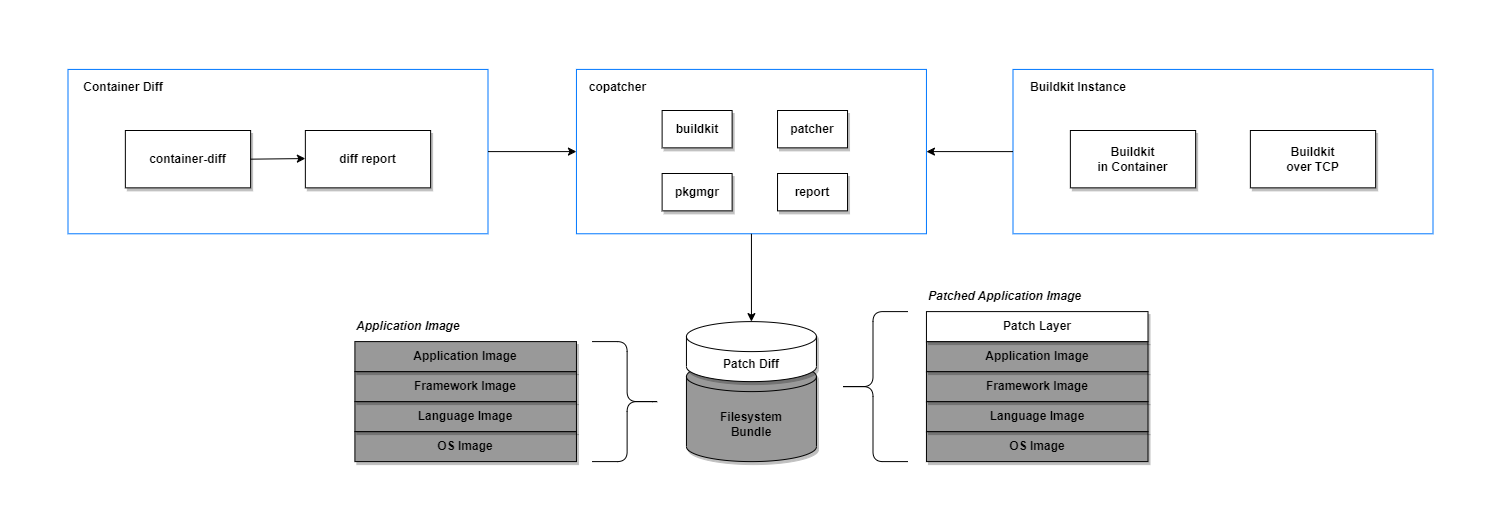

The diagram above was exported from draw.io. Its source (the exported page's mxGraphModel, read from the mxfile embedded in the PNG):
<mxGraphModel dx="1430" dy="4147" grid="1" gridSize="10" guides="1" tooltips="1" connect="1" arrows="1" fold="1" page="1" pageScale="1" pageWidth="827" pageHeight="1169" math="0" shadow="0">
  <root>
    <mxCell id="0" />
    <mxCell id="1" parent="0" />
    <mxCell id="70" value="" style="rounded=0;whiteSpace=wrap;html=1;dashed=1;strokeColor=#FFFFFF;fillColor=#FFFFFF;" parent="1" vertex="1">
      <mxGeometry x="10" y="-210" width="1500" height="530" as="geometry" />
    </mxCell>
    <mxCell id="48" value="" style="rounded=0;whiteSpace=wrap;html=1;fillColor=#FFFFFF;strokeColor=#0077ff;" parent="1" vertex="1">
      <mxGeometry x="77.5" y="-141.08" width="420" height="164.36" as="geometry" />
    </mxCell>
    <mxCell id="122" value="" style="endArrow=classic;startArrow=none;html=1;strokeColor=#000000;exitX=1;exitY=0.5;exitDx=0;exitDy=0;entryX=0;entryY=0.5;entryDx=0;entryDy=0;startFill=0;" parent="1" source="48" target="204" edge="1">
      <mxGeometry width="50" height="50" relative="1" as="geometry">
        <mxPoint x="1197.5" y="-51.720000000000006" as="sourcePoint" />
        <mxPoint x="1267.5" y="3.2799999999999994" as="targetPoint" />
      </mxGeometry>
    </mxCell>
    <mxCell id="190" value="&lt;b&gt;&lt;font&gt;diff report&lt;/font&gt;&lt;/b&gt;" style="rounded=0;whiteSpace=wrap;html=1;strokeColor=#000000;fillColor=#FFFFFF;shadow=1;fontColor=#000000;" parent="1" vertex="1">
      <mxGeometry x="314.86" y="-80" width="125.27" height="57.35" as="geometry" />
    </mxCell>
    <mxCell id="200" value="&lt;b&gt;&lt;font&gt;Container Diff&lt;/font&gt;&lt;/b&gt;" style="text;html=1;strokeColor=none;fillColor=none;align=center;verticalAlign=middle;whiteSpace=wrap;rounded=0;fontColor=#000000;" parent="1" vertex="1">
      <mxGeometry x="87.5" y="-132.72" width="90" height="20" as="geometry" />
    </mxCell>
    <mxCell id="204" value="" style="rounded=0;whiteSpace=wrap;html=1;fillColor=#FFFFFF;strokeColor=#0077ff;" parent="1" vertex="1">
      <mxGeometry x="585.95" y="-141.09" width="350" height="164.36" as="geometry" />
    </mxCell>
    <mxCell id="206" value="&lt;b&gt;&lt;font&gt;copatcher&lt;/font&gt;&lt;/b&gt;" style="text;html=1;strokeColor=none;fillColor=none;align=center;verticalAlign=middle;whiteSpace=wrap;rounded=0;fontColor=#000000;" parent="1" vertex="1">
      <mxGeometry x="601.62" y="-132.72" width="50.51" height="20" as="geometry" />
    </mxCell>
    <mxCell id="218" value="&lt;b&gt;&lt;font&gt;container-diff&lt;/font&gt;&lt;/b&gt;" style="rounded=0;whiteSpace=wrap;html=1;strokeColor=#000000;fillColor=#FFFFFF;shadow=1;fontColor=#000000;" parent="1" vertex="1">
      <mxGeometry x="134.86" y="-79.99999999999997" width="125.27" height="57.35" as="geometry" />
    </mxCell>
    <mxCell id="219" value="" style="endArrow=classic;startArrow=none;html=1;strokeColor=#000000;exitX=1;exitY=0.5;exitDx=0;exitDy=0;entryX=0;entryY=0.5;entryDx=0;entryDy=0;startFill=0;" parent="1" source="218" edge="1">
      <mxGeometry width="50" height="50" relative="1" as="geometry">
        <mxPoint x="226.41000000000003" y="-51.93999999999953" as="sourcePoint" />
        <mxPoint x="314.86000000000007" y="-51.94999999999975" as="targetPoint" />
      </mxGeometry>
    </mxCell>
    <mxCell id="221" value="Filesystem&lt;br&gt;Bundle" style="shape=cylinder3;whiteSpace=wrap;html=1;boundedLbl=1;backgroundOutline=1;size=15;shadow=1;fontStyle=1;fillColor=#999999;" parent="1" vertex="1">
      <mxGeometry x="695.95" y="151.1" width="130" height="100" as="geometry" />
    </mxCell>
    <mxCell id="220" value="Patch Diff" style="shape=cylinder3;whiteSpace=wrap;html=1;boundedLbl=1;backgroundOutline=1;size=15;shadow=1;fontStyle=1" parent="1" vertex="1">
      <mxGeometry x="695.95" y="111.10000000000001" width="130" height="60" as="geometry" />
    </mxCell>
    <mxCell id="222" value="OS Image" style="rounded=0;whiteSpace=wrap;html=1;shadow=1;fillColor=#999999;fontStyle=1" parent="1" vertex="1">
      <mxGeometry x="935.95" y="221.1" width="221.55" height="30" as="geometry" />
    </mxCell>
    <mxCell id="223" value="Language Image" style="rounded=0;whiteSpace=wrap;html=1;shadow=1;fillColor=#999999;fontStyle=1" parent="1" vertex="1">
      <mxGeometry x="935.95" y="191.1" width="221.55" height="30" as="geometry" />
    </mxCell>
    <mxCell id="224" value="Framework Image" style="rounded=0;whiteSpace=wrap;html=1;shadow=1;fillColor=#999999;fontStyle=1" parent="1" vertex="1">
      <mxGeometry x="935.95" y="161.1" width="221.55" height="30" as="geometry" />
    </mxCell>
    <mxCell id="225" value="Application Image" style="rounded=0;whiteSpace=wrap;html=1;shadow=1;fillColor=#999999;fontStyle=1" parent="1" vertex="1">
      <mxGeometry x="935.95" y="131.1" width="221.55" height="30" as="geometry" />
    </mxCell>
    <mxCell id="226" value="Patch Layer" style="rounded=0;whiteSpace=wrap;html=1;shadow=1;fillColor=#FFFFFF;fontStyle=1" parent="1" vertex="1">
      <mxGeometry x="935.95" y="101.10000000000001" width="221.55" height="30" as="geometry" />
    </mxCell>
    <mxCell id="227" value="OS Image" style="rounded=0;whiteSpace=wrap;html=1;shadow=1;fillColor=#999999;fontStyle=1" parent="1" vertex="1">
      <mxGeometry x="364.40000000000003" y="221.1" width="221.55" height="30" as="geometry" />
    </mxCell>
    <mxCell id="228" value="Language Image" style="rounded=0;whiteSpace=wrap;html=1;shadow=1;fillColor=#999999;fontStyle=1" parent="1" vertex="1">
      <mxGeometry x="364.40000000000003" y="191.1" width="221.55" height="30" as="geometry" />
    </mxCell>
    <mxCell id="229" value="Framework Image" style="rounded=0;whiteSpace=wrap;html=1;shadow=1;fillColor=#999999;fontStyle=1" parent="1" vertex="1">
      <mxGeometry x="364.40000000000003" y="161.1" width="221.55" height="30" as="geometry" />
    </mxCell>
    <mxCell id="230" value="Application Image" style="rounded=0;whiteSpace=wrap;html=1;shadow=1;fillColor=#999999;fontStyle=1" parent="1" vertex="1">
      <mxGeometry x="364.40000000000003" y="131.1" width="221.55" height="30" as="geometry" />
    </mxCell>
    <mxCell id="231" value="&lt;i&gt;Patched Application Image&lt;/i&gt;" style="text;html=1;strokeColor=none;fillColor=none;align=left;verticalAlign=middle;whiteSpace=wrap;rounded=0;shadow=1;fontStyle=1" parent="1" vertex="1">
      <mxGeometry x="935.95" y="71.10000000000001" width="221.55" height="30" as="geometry" />
    </mxCell>
    <mxCell id="232" value="&lt;i&gt;Application Image&lt;/i&gt;" style="text;html=1;strokeColor=none;fillColor=none;align=left;verticalAlign=middle;whiteSpace=wrap;rounded=0;shadow=1;fontStyle=1" parent="1" vertex="1">
      <mxGeometry x="364.40000000000003" y="101.10000000000001" width="221.55" height="30" as="geometry" />
    </mxCell>
    <mxCell id="233" value="" style="shape=curlyBracket;whiteSpace=wrap;html=1;rounded=1;labelPosition=left;verticalLabelPosition=middle;align=right;verticalAlign=middle;shadow=0;fillColor=#FFFFFF;size=0.5;" parent="1" vertex="1">
      <mxGeometry x="847.5" y="101.10000000000001" width="70" height="150" as="geometry" />
    </mxCell>
    <mxCell id="234" value="" style="shape=curlyBracket;whiteSpace=wrap;html=1;rounded=1;labelPosition=left;verticalLabelPosition=middle;align=right;verticalAlign=middle;shadow=0;fillColor=#FFFFFF;size=0.5;rotation=-180;" parent="1" vertex="1">
      <mxGeometry x="601.62" y="131.1" width="70" height="120" as="geometry" />
    </mxCell>
    <mxCell id="235" value="" style="endArrow=classic;startArrow=none;html=1;strokeColor=#000000;exitX=0.5;exitY=1;exitDx=0;exitDy=0;entryX=0.5;entryY=0;entryDx=0;entryDy=0;startFill=0;entryPerimeter=0;" parent="1" source="204" target="220" edge="1">
      <mxGeometry width="50" height="50" relative="1" as="geometry">
        <mxPoint x="507.5000000000002" y="-48.899999999999544" as="sourcePoint" />
        <mxPoint x="595.95" y="-48.91000000000022" as="targetPoint" />
      </mxGeometry>
    </mxCell>
    <mxCell id="241" value="&lt;b&gt;&lt;font&gt;pkgmgr&lt;/font&gt;&lt;/b&gt;" style="rounded=0;whiteSpace=wrap;html=1;strokeColor=#000000;fillColor=#FFFFFF;shadow=1;fontColor=#000000;" parent="1" vertex="1">
      <mxGeometry x="671.62" y="-37" width="70" height="37.35" as="geometry" />
    </mxCell>
    <mxCell id="243" value="&lt;b&gt;&lt;font&gt;patcher&lt;/font&gt;&lt;/b&gt;" style="rounded=0;whiteSpace=wrap;html=1;strokeColor=#000000;fillColor=#FFFFFF;shadow=1;fontColor=#000000;" parent="1" vertex="1">
      <mxGeometry x="787.03" y="-100" width="70" height="37.35" as="geometry" />
    </mxCell>
    <mxCell id="246" value="" style="rounded=0;whiteSpace=wrap;html=1;fillColor=#FFFFFF;strokeColor=#0077ff;" parent="1" vertex="1">
      <mxGeometry x="1022.5" y="-141.07" width="420" height="164.36" as="geometry" />
    </mxCell>
    <mxCell id="247" value="&lt;b style=&quot;border-color: var(--border-color);&quot;&gt;Buildkit&lt;br style=&quot;border-color: var(--border-color);&quot;&gt;over TCP&lt;/b&gt;" style="rounded=0;whiteSpace=wrap;html=1;strokeColor=#000000;fillColor=#FFFFFF;shadow=1;fontColor=#000000;" parent="1" vertex="1">
      <mxGeometry x="1259.8700000000001" y="-80" width="125.27" height="57.35" as="geometry" />
    </mxCell>
    <mxCell id="248" value="&lt;b&gt;&lt;font&gt;Buildkit Instance&lt;/font&gt;&lt;/b&gt;" style="text;html=1;strokeColor=none;fillColor=none;align=center;verticalAlign=middle;whiteSpace=wrap;rounded=0;fontColor=#000000;" parent="1" vertex="1">
      <mxGeometry x="1032.5" y="-132.72" width="110" height="20" as="geometry" />
    </mxCell>
    <mxCell id="249" value="&lt;b&gt;&lt;font&gt;Buildkit&lt;br&gt;in Container&lt;/font&gt;&lt;/b&gt;" style="rounded=0;whiteSpace=wrap;html=1;strokeColor=#000000;fillColor=#FFFFFF;shadow=1;fontColor=#000000;" parent="1" vertex="1">
      <mxGeometry x="1079.8700000000001" y="-79.99999999999999" width="125.27" height="57.35" as="geometry" />
    </mxCell>
    <mxCell id="251" value="" style="endArrow=classic;startArrow=none;html=1;strokeColor=#000000;exitX=0;exitY=0.5;exitDx=0;exitDy=0;entryX=1;entryY=0.5;entryDx=0;entryDy=0;startFill=0;" parent="1" source="246" target="204" edge="1">
      <mxGeometry width="50" height="50" relative="1" as="geometry">
        <mxPoint x="507.5000000000002" y="-48.89999999999986" as="sourcePoint" />
        <mxPoint x="595.95" y="-48.90999999999962" as="targetPoint" />
      </mxGeometry>
    </mxCell>
    <mxCell id="252" value="&lt;b&gt;&lt;font&gt;buildkit&lt;/font&gt;&lt;/b&gt;" style="rounded=0;whiteSpace=wrap;html=1;strokeColor=#000000;fillColor=#FFFFFF;shadow=1;fontColor=#000000;" vertex="1" parent="1">
      <mxGeometry x="671.62" y="-100" width="70" height="37.35" as="geometry" />
    </mxCell>
    <mxCell id="253" value="&lt;b&gt;&lt;font&gt;report&lt;/font&gt;&lt;/b&gt;" style="rounded=0;whiteSpace=wrap;html=1;strokeColor=#000000;fillColor=#FFFFFF;shadow=1;fontColor=#000000;" vertex="1" parent="1">
      <mxGeometry x="787.03" y="-37" width="70" height="37.35" as="geometry" />
    </mxCell>
  </root>
</mxGraphModel>